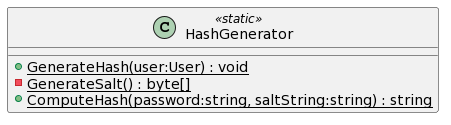

The diagram above was rendered by PlantUML. Its source (embedded in the PNG):
@startuml
class HashGenerator <<static>> {
    + {static} GenerateHash(user:User) : void
    - {static} GenerateSalt() : byte[]
    + {static} ComputeHash(password:string, saltString:string) : string
}
@enduml